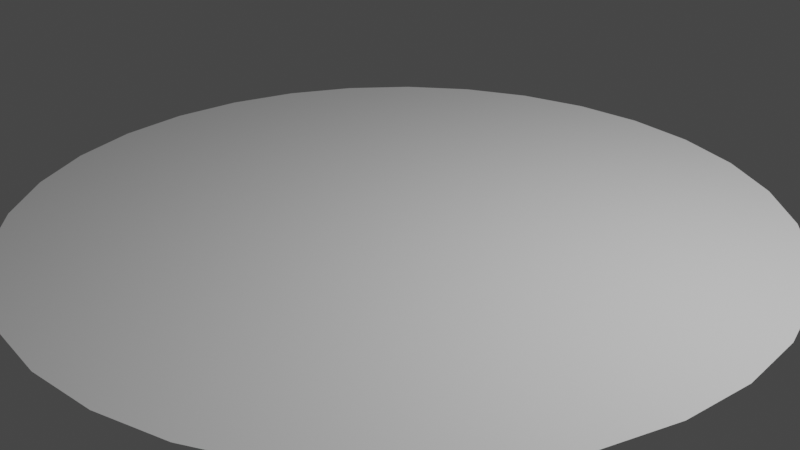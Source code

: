 # Source: area.blend  (saved by Blender 2.83.19; exported with 4.5.12 LTS)
import bpy
from mathutils import Matrix  # noqa: F401  (used for matrix-valued properties, if any)

bpy.ops.wm.read_factory_settings(use_empty=True)
scene = bpy.context.scene
scene.name = 'Scene'

# ---- collections
col_collection = bpy.data.collections.new('Collection'); scene.collection.children.link(col_collection)

# ---- world
world_world = bpy.data.worlds.new('World'); scene.world = world_world
world_world.use_nodes = True; world_world.node_tree.nodes.clear()
_N = world_world.node_tree.nodes; _L = world_world.node_tree.links
n0 = _N.new('ShaderNodeOutputWorld'); n0.name = 'World Output'; n0.location = (300, 300)
n1 = _N.new('ShaderNodeBackground'); n1.name = 'Background'; n1.location = (10, 300)
n1.inputs[0].default_value = (0.05088, 0.05088, 0.05088, 1.0)
_L.new(n1.outputs[0], n0.inputs[0])
n0.is_active_output = True
world_world.color = (0.05088, 0.05088, 0.05088)
world_world.use_sun_shadow = False
world_world.sun_shadow_jitter_overblur = 0.0

# ---- cameras
cam_camera = bpy.data.cameras.new('Camera')
cam_camera.clip_end = 100.0
cam_camera.ortho_scale = 7.314

# ---- lights
light_light = bpy.data.lights.new('Light', 'POINT')
light_light.transmission_factor = 0.0
light_light.energy = 1000.0
light_light.shadow_soft_size = 0.1
light_light.shadow_maximum_resolution = 0.006
light_light.use_absolute_resolution = True

# ---- meshes
me_circle_001 = bpy.data.meshes.new('Circle.001')
me_circle_001.from_pydata([(3.552e-07, 4.0, 0.0), (-0.7804, 3.923, 0.0), (-1.531, 3.696, 0.0), (-2.222, 3.326, 0.0), (-2.828, 2.828, 0.0), (-3.326, 2.222, 0.0), (-3.696, 1.531, 0.0), (-3.923, 0.7804, 0.0), (-4.0, -5.975e-07, 0.0), (-3.923, -0.7804, 0.0), (-3.696, -1.531, 0.0), (-3.326, -2.222, 0.0), (-2.828, -2.828, 0.0), (-2.222, -3.326, 0.0), (-1.531, -3.696, 0.0), (-0.7804, -3.923, 0.0), (1.659e-06, -4.0, 0.0), (0.7804, -3.923, 0.0), (1.531, -3.696, 0.0), (2.222, -3.326, 0.0), (2.828, -2.828, 0.0), (3.326, -2.222, 0.0), (3.696, -1.531, 0.0), (3.923, -0.7804, 0.0), (4.0, 2.963e-06, 0.0), (3.923, 0.7804, 0.0), (3.696, 1.531, 0.0), (3.326, 2.222, 0.0), (2.828, 2.828, 0.0), (2.222, 3.326, 0.0), (1.531, 3.696, 0.0), (0.7804, 3.923, 0.0), (-7.324e-08, 2.926e-07, 0.0)], [], [(12, 13, 32), (26, 27, 32), (13, 14, 32), (0, 1, 32), (27, 28, 32), (14, 15, 32), (1, 2, 32), (28, 29, 32), (15, 16, 32), (2, 3, 32), (29, 30, 32), (16, 17, 32), (3, 4, 32), (30, 31, 32), (17, 18, 32), (4, 5, 32), (31, 0, 32), (18, 19, 32), (5, 6, 32), (19, 20, 32), (6, 7, 32), (20, 21, 32), (7, 8, 32), (21, 22, 32), (8, 9, 32), (22, 23, 32), (9, 10, 32), (23, 24, 32), (10, 11, 32), (24, 25, 32), (11, 12, 32), (25, 26, 32)])
_uv = me_circle_001.uv_layers.new(name='UVMap')
_uv.uv.foreach_set('vector', [0.9999, 0.5492, 0.9807, 0.6458, 0.5, 0.5, 0.01931, 0.6458, 9.998e-05, 0.5492, 0.5, 0.5, 0.9807, 0.6458, 0.943, 0.7368, 0.5, 0.5, 0.1813, 0.1117, 0.2632, 0.05699, 0.5, 0.5, 9.998e-05, 0.5492, 0.0001001, 0.4508, 0.5, 0.5, 0.943, 0.7368, 0.8883, 0.8187, 0.5, 0.5, 0.2632, 0.05699, 0.3542, 0.01931, 0.5, 0.5, 0.0001001, 0.4508, 0.01931, 0.3542, 0.5, 0.5, 0.8883, 0.8187, 0.8187, 0.8883, 0.5, 0.5, 0.3542, 0.01931, 0.4508, 9.998e-05, 0.5, 0.5, 0.01931, 0.3542, 0.05699, 0.2632, 0.5, 0.5, 0.8187, 0.8883, 0.7368, 0.943, 0.5, 0.5, 0.4508, 9.998e-05, 0.5492, 0.0001, 0.5, 0.5, 0.05699, 0.2632, 0.1117, 0.1813, 0.5, 0.5, 0.7368, 0.943, 0.6458, 0.9807, 0.5, 0.5, 0.5492, 0.0001, 0.6458, 0.01931, 0.5, 0.5, 0.1117, 0.1813, 0.1813, 0.1117, 0.5, 0.5, 0.6458, 0.9807, 0.5492, 0.9999, 0.5, 0.5, 0.6458, 0.01931, 0.7368, 0.05699, 0.5, 0.5, 0.5492, 0.9999, 0.4508, 0.9999, 0.5, 0.5, 0.7368, 0.05699, 0.8187, 0.1117, 0.5, 0.5, 0.4508, 0.9999, 0.3542, 0.9807, 0.5, 0.5, 0.8187, 0.1117, 0.8883, 0.1813, 0.5, 0.5, 0.3542, 0.9807, 0.2632, 0.943, 0.5, 0.5, 0.8883, 0.1813, 0.943, 0.2632, 0.5, 0.5, 0.2632, 0.943, 0.1813, 0.8883, 0.5, 0.5, 0.943, 0.2632, 0.9807, 0.3542, 0.5, 0.5, 0.1813, 0.8883, 0.1117, 0.8187, 0.5, 0.5, 0.9807, 0.3542, 0.9999, 0.4508, 0.5, 0.5, 0.1117, 0.8187, 0.05699, 0.7368, 0.5, 0.5, 0.9999, 0.4508, 0.9999, 0.5492, 0.5, 0.5, 0.05699, 0.7368, 0.01931, 0.6458, 0.5, 0.5])
me_circle_001.use_remesh_fix_poles = True
me_circle_001.use_remesh_preserve_attributes = False
me_circle_001.use_mirror_vertex_groups = False
me_circle_001.update()

# ---- objects
ob_light = bpy.data.objects.new('Light', light_light)
ob_camera = bpy.data.objects.new('Camera', cam_camera)
ob_circle = bpy.data.objects.new('Circle', me_circle_001)

# ---- transforms, parenting, visibility, modifiers, constraints
ob_light.location = (4.076, 1.005, 5.904)
ob_light.rotation_euler = (0.6503, 0.05522, 1.866)
ob_light.lock_rotations_4d = False
ob_light.empty_display_type = 'ARROWS'
ob_light.color = (0.0, 0.0, 0.0, 0.0)
ob_light.lineart.crease_threshold = 0.0
ob_camera.location = (7.359, -6.926, 4.958)
ob_camera.rotation_euler = (1.109, 0.0, 0.8149)
ob_camera.lock_rotations_4d = False
ob_camera.empty_display_type = 'ARROWS'
ob_camera.color = (0.0, 0.0, 0.0, 0.0)
ob_camera.display_type = 'WIRE'
ob_camera.lineart.crease_threshold = 0.0
ob_circle.location = (0.0, 0.0, 0.0)
ob_circle.lineart.crease_threshold = 0.0

# ---- collection membership
col_collection.objects.link(ob_light)
col_collection.objects.link(ob_camera)
col_collection.objects.link(ob_circle)

# ---- scene / render settings (as saved in the file)
scene.camera = ob_camera
scene.frame_start = 1; scene.frame_end = 250; scene.frame_set(1)
scene.render.engine = 'BLENDER_EEVEE_NEXT'
scene.cycles.use_denoising = False
scene.cycles.samples = 128
scene.cycles.sampling_pattern = 'TABULATED_SOBOL'
scene.cycles.use_adaptive_sampling = False
scene.cycles.use_light_tree = False
scene.view_settings.view_transform = 'Filmic'
bpy.context.view_layer.update()
